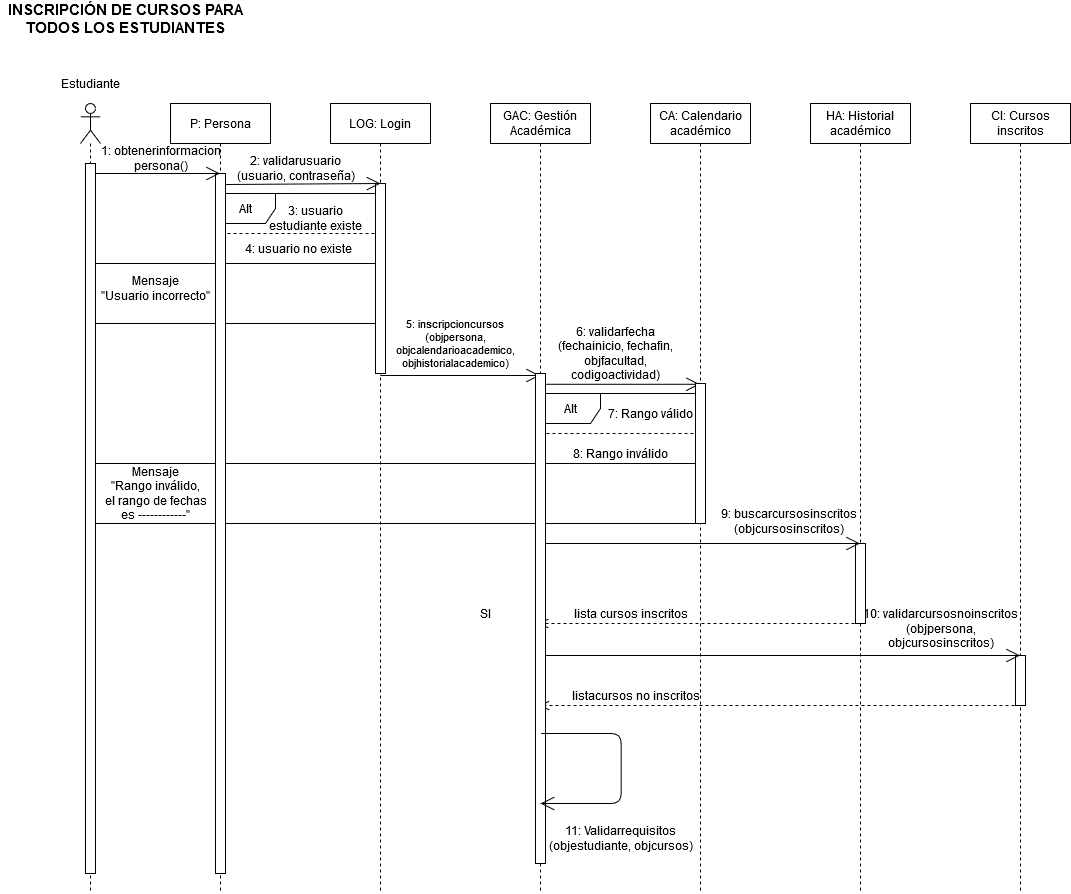

The diagram above was exported from draw.io. Its source (the exported page's mxGraphModel, read from the mxfile embedded in the PNG):
<mxGraphModel dx="1423" dy="1944" grid="1" gridSize="10" guides="1" tooltips="1" connect="1" arrows="1" fold="1" page="1" pageScale="1" pageWidth="827" pageHeight="1169" math="0" shadow="0">
  <root>
    <mxCell id="0" />
    <mxCell id="1" parent="0" />
    <mxCell id="0yIgU5sFOMT08SJgrtQy-1" value="" style="endArrow=open;endFill=1;endSize=12;html=1;exitX=0.5;exitY=0.022;exitDx=0;exitDy=0;exitPerimeter=0;" parent="1" source="0yIgU5sFOMT08SJgrtQy-28" target="0yIgU5sFOMT08SJgrtQy-29" edge="1">
      <mxGeometry width="160" relative="1" as="geometry">
        <mxPoint x="560" y="370" as="sourcePoint" />
        <mxPoint x="670" y="370" as="targetPoint" />
      </mxGeometry>
    </mxCell>
    <mxCell id="0yIgU5sFOMT08SJgrtQy-2" value="" style="html=1;verticalAlign=bottom;endArrow=open;dashed=1;endSize=8;" parent="1" target="0yIgU5sFOMT08SJgrtQy-26" edge="1">
      <mxGeometry x="-0.0031" y="-10" relative="1" as="geometry">
        <mxPoint x="1030.0000000000005" y="691.9999999999995" as="sourcePoint" />
        <mxPoint x="870.0000000000005" y="691.9999999999995" as="targetPoint" />
        <mxPoint as="offset" />
      </mxGeometry>
    </mxCell>
    <mxCell id="0yIgU5sFOMT08SJgrtQy-3" value="CI: Cursos inscritos" style="shape=umlLifeline;perimeter=lifelinePerimeter;whiteSpace=wrap;html=1;container=1;collapsible=0;recursiveResize=0;outlineConnect=0;" parent="1" vertex="1">
      <mxGeometry x="980" y="90" width="100" height="790" as="geometry" />
    </mxCell>
    <mxCell id="0yIgU5sFOMT08SJgrtQy-4" value="" style="html=1;points=[];perimeter=orthogonalPerimeter;" parent="0yIgU5sFOMT08SJgrtQy-3" vertex="1">
      <mxGeometry x="45" y="552" width="10" height="50" as="geometry" />
    </mxCell>
    <mxCell id="0yIgU5sFOMT08SJgrtQy-5" value="" style="endArrow=open;endFill=1;endSize=12;html=1;" parent="1" source="0yIgU5sFOMT08SJgrtQy-26" edge="1">
      <mxGeometry width="160" relative="1" as="geometry">
        <mxPoint x="875.0000000000005" y="641.9999999999995" as="sourcePoint" />
        <mxPoint x="1029.5000000000005" y="641.9999999999995" as="targetPoint" />
      </mxGeometry>
    </mxCell>
    <mxCell id="0yIgU5sFOMT08SJgrtQy-6" value="&lt;div&gt;10: validarcursosnoinscritos&lt;/div&gt;&lt;div&gt;(objpersona,&lt;/div&gt;&lt;div&gt;objcursosinscritos)&lt;/div&gt;" style="text;html=1;align=center;verticalAlign=middle;resizable=0;points=[];autosize=1;" parent="1" vertex="1">
      <mxGeometry x="865" y="590" width="170" height="50" as="geometry" />
    </mxCell>
    <mxCell id="0yIgU5sFOMT08SJgrtQy-7" value="listacursos no inscritos" style="text;html=1;align=center;verticalAlign=middle;resizable=0;points=[];autosize=1;" parent="1" vertex="1">
      <mxGeometry x="575" y="672" width="140" height="20" as="geometry" />
    </mxCell>
    <mxCell id="0yIgU5sFOMT08SJgrtQy-8" value="HA: Historial académico" style="shape=umlLifeline;perimeter=lifelinePerimeter;whiteSpace=wrap;html=1;container=1;collapsible=0;recursiveResize=0;outlineConnect=0;" parent="1" vertex="1">
      <mxGeometry x="820" y="90" width="100" height="790" as="geometry" />
    </mxCell>
    <mxCell id="0yIgU5sFOMT08SJgrtQy-9" value="" style="html=1;points=[];perimeter=orthogonalPerimeter;" parent="0yIgU5sFOMT08SJgrtQy-8" vertex="1">
      <mxGeometry x="45" y="440" width="10" height="80" as="geometry" />
    </mxCell>
    <mxCell id="0yIgU5sFOMT08SJgrtQy-10" value="&lt;div&gt;9: buscarcursosinscritos&lt;/div&gt;&lt;div&gt;(objcursosinscritos)&lt;/div&gt;" style="text;html=1;align=center;verticalAlign=middle;resizable=0;points=[];autosize=1;" parent="1" vertex="1">
      <mxGeometry x="723" y="493" width="150" height="30" as="geometry" />
    </mxCell>
    <mxCell id="0yIgU5sFOMT08SJgrtQy-11" value="" style="html=1;verticalAlign=bottom;endArrow=open;dashed=1;endSize=8;" parent="1" edge="1">
      <mxGeometry relative="1" as="geometry">
        <mxPoint x="870.0000000000005" y="609.9999999999995" as="sourcePoint" />
        <mxPoint x="548.0000000000005" y="609.9999999999995" as="targetPoint" />
      </mxGeometry>
    </mxCell>
    <mxCell id="0yIgU5sFOMT08SJgrtQy-12" value="" style="rounded=0;whiteSpace=wrap;html=1;" parent="1" vertex="1">
      <mxGeometry x="100" y="450" width="610" height="60" as="geometry" />
    </mxCell>
    <mxCell id="0yIgU5sFOMT08SJgrtQy-13" value="" style="rounded=0;whiteSpace=wrap;html=1;" parent="1" vertex="1">
      <mxGeometry x="100" y="250" width="290" height="60" as="geometry" />
    </mxCell>
    <mxCell id="0yIgU5sFOMT08SJgrtQy-14" value="" style="endArrow=none;dashed=1;html=1;" parent="1" edge="1">
      <mxGeometry width="50" height="50" relative="1" as="geometry">
        <mxPoint x="550.0000000000005" y="419.99999999999955" as="sourcePoint" />
        <mxPoint x="710.0000000000005" y="419.99999999999955" as="targetPoint" />
      </mxGeometry>
    </mxCell>
    <mxCell id="0yIgU5sFOMT08SJgrtQy-15" value="Alt" style="shape=umlFrame;whiteSpace=wrap;html=1;" parent="1" vertex="1">
      <mxGeometry x="550" y="380" width="160" height="70" as="geometry" />
    </mxCell>
    <mxCell id="0yIgU5sFOMT08SJgrtQy-16" value="" style="endArrow=none;dashed=1;html=1;" parent="1" edge="1">
      <mxGeometry width="50" height="50" relative="1" as="geometry">
        <mxPoint x="225.00000000000045" y="219.99999999999955" as="sourcePoint" />
        <mxPoint x="390.00000000000045" y="220" as="targetPoint" />
      </mxGeometry>
    </mxCell>
    <mxCell id="0yIgU5sFOMT08SJgrtQy-17" value="Alt" style="shape=umlFrame;whiteSpace=wrap;html=1;" parent="1" vertex="1">
      <mxGeometry x="225" y="180" width="165" height="70" as="geometry" />
    </mxCell>
    <mxCell id="0yIgU5sFOMT08SJgrtQy-18" value="" style="shape=umlLifeline;participant=umlActor;perimeter=lifelinePerimeter;whiteSpace=wrap;html=1;container=1;collapsible=0;recursiveResize=0;verticalAlign=top;spacingTop=36;labelBackgroundColor=#ffffff;outlineConnect=0;" parent="1" vertex="1">
      <mxGeometry x="90" y="90" width="20" height="790" as="geometry" />
    </mxCell>
    <mxCell id="0yIgU5sFOMT08SJgrtQy-19" value="" style="html=1;points=[];perimeter=orthogonalPerimeter;" parent="0yIgU5sFOMT08SJgrtQy-18" vertex="1">
      <mxGeometry x="5" y="60" width="10" height="710" as="geometry" />
    </mxCell>
    <mxCell id="0yIgU5sFOMT08SJgrtQy-20" value="&lt;div style=&quot;font-size: 15px&quot;&gt;&lt;font style=&quot;font-size: 15px&quot;&gt;&lt;b&gt;INSCRIPCIÓN DE CURSOS PARA &lt;br&gt;&lt;/b&gt;&lt;/font&gt;&lt;/div&gt;&lt;div style=&quot;font-size: 15px&quot;&gt;&lt;font style=&quot;font-size: 15px&quot;&gt;&lt;b&gt;TODOS LOS ESTUDIANTES&lt;/b&gt;&lt;br&gt;&lt;/font&gt;&lt;/div&gt;" style="text;html=1;align=center;verticalAlign=middle;resizable=0;points=[];autosize=1;" parent="1" vertex="1">
      <mxGeometry x="10" y="-10" width="250" height="30" as="geometry" />
    </mxCell>
    <mxCell id="0yIgU5sFOMT08SJgrtQy-21" value="P: Persona" style="shape=umlLifeline;perimeter=lifelinePerimeter;whiteSpace=wrap;html=1;container=1;collapsible=0;recursiveResize=0;outlineConnect=0;" parent="1" vertex="1">
      <mxGeometry x="180" y="90" width="100" height="790" as="geometry" />
    </mxCell>
    <mxCell id="0yIgU5sFOMT08SJgrtQy-22" value="" style="html=1;points=[];perimeter=orthogonalPerimeter;" parent="0yIgU5sFOMT08SJgrtQy-21" vertex="1">
      <mxGeometry x="45" y="70" width="10" height="700" as="geometry" />
    </mxCell>
    <mxCell id="0yIgU5sFOMT08SJgrtQy-23" value="LOG: Login" style="shape=umlLifeline;perimeter=lifelinePerimeter;whiteSpace=wrap;html=1;container=1;collapsible=0;recursiveResize=0;outlineConnect=0;" parent="1" vertex="1">
      <mxGeometry x="340" y="90" width="100" height="790" as="geometry" />
    </mxCell>
    <mxCell id="0yIgU5sFOMT08SJgrtQy-24" value="" style="html=1;points=[];perimeter=orthogonalPerimeter;" parent="0yIgU5sFOMT08SJgrtQy-23" vertex="1">
      <mxGeometry x="45" y="80" width="10" height="190" as="geometry" />
    </mxCell>
    <mxCell id="0yIgU5sFOMT08SJgrtQy-25" value="" style="endArrow=open;endFill=1;endSize=12;html=1;" parent="0yIgU5sFOMT08SJgrtQy-23" edge="1">
      <mxGeometry width="160" relative="1" as="geometry">
        <mxPoint x="50" y="272" as="sourcePoint" />
        <mxPoint x="209.5" y="272" as="targetPoint" />
      </mxGeometry>
    </mxCell>
    <mxCell id="0yIgU5sFOMT08SJgrtQy-26" value="GAC: Gestión Académica" style="shape=umlLifeline;perimeter=lifelinePerimeter;whiteSpace=wrap;html=1;container=1;collapsible=0;recursiveResize=0;outlineConnect=0;" parent="1" vertex="1">
      <mxGeometry x="500" y="90" width="100" height="790" as="geometry" />
    </mxCell>
    <mxCell id="0yIgU5sFOMT08SJgrtQy-27" value="" style="endArrow=open;endFill=1;endSize=12;html=1;" parent="0yIgU5sFOMT08SJgrtQy-26" target="0yIgU5sFOMT08SJgrtQy-8" edge="1">
      <mxGeometry width="160" relative="1" as="geometry">
        <mxPoint x="50" y="440" as="sourcePoint" />
        <mxPoint x="312" y="440" as="targetPoint" />
      </mxGeometry>
    </mxCell>
    <mxCell id="0yIgU5sFOMT08SJgrtQy-28" value="" style="html=1;points=[];perimeter=orthogonalPerimeter;" parent="0yIgU5sFOMT08SJgrtQy-26" vertex="1">
      <mxGeometry x="45" y="270" width="10" height="490" as="geometry" />
    </mxCell>
    <mxCell id="0yIgU5sFOMT08SJgrtQy-29" value="CA: Calendario académico" style="shape=umlLifeline;perimeter=lifelinePerimeter;whiteSpace=wrap;html=1;container=1;collapsible=0;recursiveResize=0;outlineConnect=0;" parent="1" vertex="1">
      <mxGeometry x="660" y="90" width="100" height="790" as="geometry" />
    </mxCell>
    <mxCell id="0yIgU5sFOMT08SJgrtQy-30" value="" style="html=1;points=[];perimeter=orthogonalPerimeter;" parent="0yIgU5sFOMT08SJgrtQy-29" vertex="1">
      <mxGeometry x="45" y="280" width="10" height="140" as="geometry" />
    </mxCell>
    <mxCell id="0yIgU5sFOMT08SJgrtQy-31" value="Estudiante" style="text;html=1;align=center;verticalAlign=middle;resizable=0;points=[];autosize=1;" parent="1" vertex="1">
      <mxGeometry x="65" y="60" width="70" height="20" as="geometry" />
    </mxCell>
    <mxCell id="0yIgU5sFOMT08SJgrtQy-32" value="" style="endArrow=open;endFill=1;endSize=12;html=1;" parent="1" target="0yIgU5sFOMT08SJgrtQy-21" edge="1">
      <mxGeometry width="160" relative="1" as="geometry">
        <mxPoint x="104.99999999999955" y="160" as="sourcePoint" />
        <mxPoint x="165" y="160" as="targetPoint" />
      </mxGeometry>
    </mxCell>
    <mxCell id="0yIgU5sFOMT08SJgrtQy-33" value="&lt;div&gt;1: obtenerinformacion&lt;/div&gt;&lt;div&gt;persona()&lt;/div&gt;" style="text;html=1;align=center;verticalAlign=middle;resizable=0;points=[];autosize=1;" parent="1" vertex="1">
      <mxGeometry x="100" y="130" width="140" height="30" as="geometry" />
    </mxCell>
    <mxCell id="0yIgU5sFOMT08SJgrtQy-34" value="" style="endArrow=open;endFill=1;endSize=12;html=1;entryX=0.5;entryY=0;entryDx=0;entryDy=0;entryPerimeter=0;" parent="1" target="0yIgU5sFOMT08SJgrtQy-24" edge="1">
      <mxGeometry width="160" relative="1" as="geometry">
        <mxPoint x="235.00000000000045" y="171" as="sourcePoint" />
        <mxPoint x="380" y="173" as="targetPoint" />
      </mxGeometry>
    </mxCell>
    <mxCell id="0yIgU5sFOMT08SJgrtQy-35" value="&lt;div&gt;2: validarusuario&lt;/div&gt;&lt;div&gt;(usuario, contraseña)&lt;/div&gt;" style="text;html=1;align=center;verticalAlign=middle;resizable=0;points=[];autosize=1;" parent="1" vertex="1">
      <mxGeometry x="240" y="140" width="130" height="30" as="geometry" />
    </mxCell>
    <mxCell id="0yIgU5sFOMT08SJgrtQy-36" value="&lt;div&gt;3: usuario&lt;/div&gt;&lt;div&gt; estudiante existe&lt;br&gt;&lt;/div&gt;" style="text;html=1;align=center;verticalAlign=middle;resizable=0;points=[];autosize=1;" parent="1" vertex="1">
      <mxGeometry x="270" y="190" width="110" height="30" as="geometry" />
    </mxCell>
    <mxCell id="0yIgU5sFOMT08SJgrtQy-37" value="&lt;div&gt;4: usuario no existe&lt;br&gt;&lt;/div&gt;" style="text;html=1;align=center;verticalAlign=middle;resizable=0;points=[];autosize=1;" parent="1" vertex="1">
      <mxGeometry x="247.5" y="225" width="120" height="20" as="geometry" />
    </mxCell>
    <mxCell id="0yIgU5sFOMT08SJgrtQy-38" value="&lt;div&gt;Mensaje&lt;/div&gt;&lt;div&gt;&quot;Usuario incorrecto&quot;&lt;br&gt;&lt;/div&gt;" style="text;html=1;align=center;verticalAlign=middle;resizable=0;points=[];autosize=1;" parent="1" vertex="1">
      <mxGeometry x="105" y="260" width="120" height="30" as="geometry" />
    </mxCell>
    <mxCell id="0yIgU5sFOMT08SJgrtQy-39" value="&lt;div style=&quot;font-size: 11px&quot;&gt;&lt;font style=&quot;font-size: 11px&quot;&gt;5: inscripcioncursos&lt;br&gt;&lt;/font&gt;&lt;/div&gt;&lt;div style=&quot;font-size: 11px&quot;&gt;&lt;font style=&quot;font-size: 11px&quot;&gt;(objpersona,&lt;/font&gt;&lt;/div&gt;&lt;div style=&quot;font-size: 11px&quot;&gt;&lt;font style=&quot;font-size: 11px&quot;&gt; objcalendarioacademico, &lt;br&gt;&lt;/font&gt;&lt;/div&gt;&lt;div style=&quot;font-size: 11px&quot;&gt;&lt;font style=&quot;font-size: 11px&quot;&gt;objhistorialacademico)&lt;/font&gt;&lt;/div&gt;" style="text;html=1;align=center;verticalAlign=middle;resizable=0;points=[];autosize=1;" parent="1" vertex="1">
      <mxGeometry x="400" y="300" width="130" height="60" as="geometry" />
    </mxCell>
    <mxCell id="0yIgU5sFOMT08SJgrtQy-40" value="&lt;div&gt;&lt;font style=&quot;font-size: 12px&quot;&gt;6: validarfecha&lt;font style=&quot;font-size: 12px&quot;&gt;&lt;br&gt;&lt;/font&gt;&lt;/font&gt;&lt;/div&gt;&lt;div&gt;&lt;font style=&quot;font-size: 12px&quot;&gt;&lt;font style=&quot;font-size: 12px&quot;&gt;(&lt;/font&gt;fechainicio, fechafin,&lt;/font&gt;&lt;/div&gt;&lt;div&gt;&lt;font style=&quot;font-size: 12px&quot;&gt;&lt;font style=&quot;font-size: 12px&quot;&gt;objfacultad,&lt;/font&gt;&lt;/font&gt;&lt;/div&gt;&lt;div&gt;&lt;font style=&quot;font-size: 12px&quot;&gt;&lt;font style=&quot;font-size: 12px&quot;&gt;codigoactividad)&lt;/font&gt;&lt;/font&gt;&lt;/div&gt;" style="text;html=1;align=center;verticalAlign=middle;resizable=0;points=[];autosize=1;" parent="1" vertex="1">
      <mxGeometry x="560" y="310" width="130" height="60" as="geometry" />
    </mxCell>
    <mxCell id="0yIgU5sFOMT08SJgrtQy-41" value="7: Rango válido" style="text;html=1;align=center;verticalAlign=middle;resizable=0;points=[];autosize=1;" parent="1" vertex="1">
      <mxGeometry x="610" y="390" width="100" height="20" as="geometry" />
    </mxCell>
    <mxCell id="0yIgU5sFOMT08SJgrtQy-42" value="8: Rango inválido" style="text;html=1;align=center;verticalAlign=middle;resizable=0;points=[];autosize=1;" parent="1" vertex="1">
      <mxGeometry x="575" y="430" width="110" height="20" as="geometry" />
    </mxCell>
    <mxCell id="0yIgU5sFOMT08SJgrtQy-43" value="&lt;div&gt;Mensaje&lt;/div&gt;&lt;div&gt;&quot;Rango inválido,&lt;/div&gt;&lt;div&gt;el rango de fechas&lt;/div&gt;&lt;div&gt;es ------------&quot;&lt;br&gt;&lt;/div&gt;" style="text;html=1;align=center;verticalAlign=middle;resizable=0;points=[];autosize=1;" parent="1" vertex="1">
      <mxGeometry x="105" y="450" width="120" height="60" as="geometry" />
    </mxCell>
    <mxCell id="0yIgU5sFOMT08SJgrtQy-44" value="lista cursos inscritos" style="text;html=1;align=center;verticalAlign=middle;resizable=0;points=[];autosize=1;" parent="1" vertex="1">
      <mxGeometry x="575" y="590" width="130" height="20" as="geometry" />
    </mxCell>
    <mxCell id="0yIgU5sFOMT08SJgrtQy-45" value="SI" style="text;html=1;align=center;verticalAlign=middle;resizable=0;points=[];autosize=1;" parent="1" vertex="1">
      <mxGeometry x="480" y="590" width="30" height="20" as="geometry" />
    </mxCell>
    <mxCell id="0yIgU5sFOMT08SJgrtQy-46" value="" style="endArrow=open;endFill=1;endSize=12;html=1;" parent="1" edge="1">
      <mxGeometry width="160" relative="1" as="geometry">
        <mxPoint x="550.6800000000003" y="720.0000000000005" as="sourcePoint" />
        <mxPoint x="550.0035294117647" y="790.0000000000005" as="targetPoint" />
        <Array as="points">
          <mxPoint x="630.68" y="720" />
          <mxPoint x="630.68" y="790" />
        </Array>
      </mxGeometry>
    </mxCell>
    <mxCell id="0yIgU5sFOMT08SJgrtQy-47" value="11: Validarrequisitos&lt;br&gt;(objestudiante, objcursos)" style="text;html=1;align=center;verticalAlign=middle;resizable=0;points=[];autosize=1;" parent="1" vertex="1">
      <mxGeometry x="555" y="810" width="150" height="30" as="geometry" />
    </mxCell>
  </root>
</mxGraphModel>